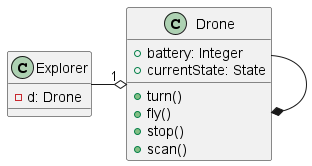

The diagram above was rendered by PlantUML. Its source (embedded in the PNG):
@startuml SingletonPattern

class Drone {
    +battery: Integer
    +currentState: State
    +turn()
    +fly()
    +stop()
    +scan()
}
class Explorer {
    - d: Drone
}

Explorer -right-o "1" Drone
Drone --* Drone 

@enduml